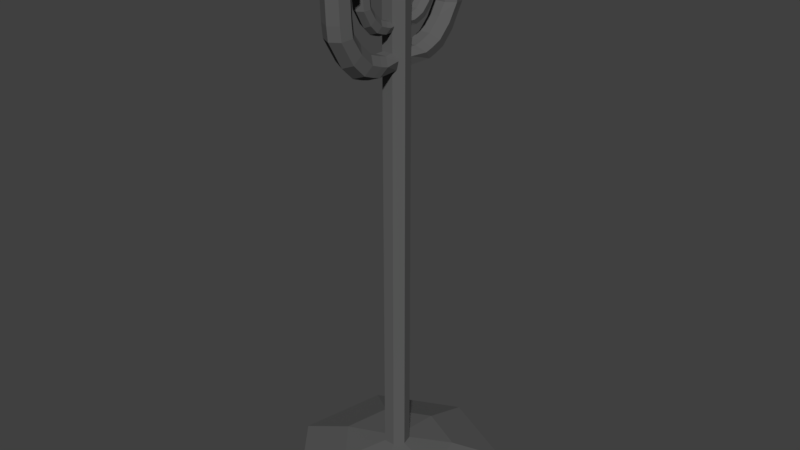 # Source: candleStand.blend  (saved by Blender 2.79.0; exported with 4.5.12 LTS)
import bpy
from mathutils import Matrix  # noqa: F401  (used for matrix-valued properties, if any)

bpy.ops.wm.read_factory_settings(use_empty=True)
scene = bpy.context.scene
scene.name = 'Scene'

# ---- collections
col_collection_1 = bpy.data.collections.new('Collection 1'); scene.collection.children.link(col_collection_1)

# ---- materials (node trees are filled in below, after node groups)
mat_material_003 = bpy.data.materials.new('Material.003')
mat_material_003.alpha_threshold = 0.0
mat_material_003.use_transparent_shadow = False
mat_material_003.diffuse_color = (0.42, 0.3868, 0.1575, 1.0)
mat_material_003.roughness = 0.5
mat_material_002 = bpy.data.materials.new('Material.002')
mat_material_002.alpha_threshold = 0.0
mat_material_002.use_transparent_shadow = False
mat_material_002.diffuse_color = (0.1107, 0.1107, 0.1107, 1.0)
mat_material_002.roughness = 0.5

# ---- material node trees

# ---- world
world_world = bpy.data.worlds.new('World'); scene.world = world_world
world_world.color = (0.05088, 0.05088, 0.05088)
world_world.use_sun_shadow = False
world_world.sun_shadow_jitter_overblur = 0.0
world_world.cycles.sampling_method = 'MANUAL'

# ---- meshes
me_cylinder_014 = bpy.data.meshes.new('Cylinder.014')
me_cylinder_014.from_pydata([(0.0, 1.0, -1.0), (0.0, 1.0, -0.1397), (0.7818, 0.6235, -1.0), (0.7818, 0.6235, -0.1397), (0.9749, -0.2225, -1.0), (0.9179, -0.2002, 0.04752), (0.4339, -0.901, -1.0), (0.3768, -0.8786, 0.2556), (-0.4339, -0.901, -1.0), (-0.4909, -0.8786, 0.2556), (-0.9749, -0.2225, -1.0), (-1.032, -0.2002, 0.04752), (-0.7818, 0.6235, -1.0), (-0.7818, 0.6235, -0.1397), (0.6409, 0.5178, -0.2194), (-0.005642, 0.8291, -0.2194), (0.7534, -0.1633, -0.06465), (0.306, -0.7243, 0.1074), (-0.4116, -0.7243, 0.1074), (-0.859, -0.1633, -0.06465), (-0.6522, 0.5178, -0.2194), (0.09329, 0.1072, -0.1075), (-0.02756, 0.1654, -0.1075), (0.1143, -0.02015, -0.07861), (0.03069, -0.125, -0.04644), (-0.1034, -0.125, -0.04644), (-0.1871, -0.02015, -0.07861), (-0.1484, 0.1072, -0.1075), (0.09329, 0.1104, 0.3702), (-0.02756, 0.1674, 0.3817), (0.1143, -0.02013, 0.3734), (0.03069, -0.1293, 0.3843), (-0.1034, -0.1293, 0.3843), (-0.1871, -0.02013, 0.3734), (-0.1484, 0.1104, 0.3702), (1.408e-08, 1.413, -1.063), (1.105, 0.8812, -1.063), (1.378, -0.3145, -1.063), (0.6132, -1.273, -1.063), (-0.6132, -1.273, -1.063), (-1.378, -0.3145, -1.063), (-1.105, 0.8812, -1.063), (1.408e-08, 1.413, -1.155), (1.105, 0.8812, -1.155), (1.378, -0.3145, -1.155), (0.6132, -1.273, -1.155), (-0.6132, -1.273, -1.155), (-1.378, -0.3145, -1.155), (-1.105, 0.8812, -1.155)], [], [(0, 1, 3, 2), (2, 3, 5, 4), (4, 5, 7, 6), (6, 7, 9, 8), (8, 9, 11, 10), (13, 11, 19, 20), (10, 11, 13, 12), (12, 13, 1, 0), (2, 4, 37, 36), (20, 19, 26, 27), (9, 7, 17, 18), (1, 13, 20, 15), (5, 3, 14, 16), (11, 9, 18, 19), (3, 1, 15, 14), (7, 5, 16, 17), (26, 25, 32, 33), (18, 17, 24, 25), (16, 14, 21, 23), (15, 20, 27, 22), (19, 18, 25, 26), (17, 16, 23, 24), (14, 15, 22, 21), (28, 29, 34, 33, 32, 31, 30), (24, 23, 30, 31), (21, 22, 29, 28), (27, 26, 33, 34), (25, 24, 31, 32), (23, 21, 28, 30), (22, 27, 34, 29), (40, 41, 48, 47), (8, 10, 40, 39), (0, 2, 36, 35), (4, 6, 38, 37), (10, 12, 41, 40), (6, 8, 39, 38), (12, 0, 35, 41), (42, 43, 44, 45, 46, 47, 48), (38, 39, 46, 45), (36, 37, 44, 43), (41, 35, 42, 48), (39, 40, 47, 46), (37, 38, 45, 44), (35, 36, 43, 42)])
me_cylinder_014.materials.append(mat_material_003)
me_cylinder_014.use_remesh_preserve_volume = False
me_cylinder_014.use_remesh_preserve_attributes = False
me_cylinder_014.use_mirror_vertex_groups = False
me_cylinder_014.update()
me_cylinder_013 = bpy.data.meshes.new('Cylinder.013')
me_cylinder_013.from_pydata([(0.0, 1.0, -1.0), (0.0, 1.0, 1.374), (0.7818, 0.6235, -1.0), (0.7818, 0.6235, 1.374), (0.9749, -0.2225, -1.0), (0.9179, -0.2002, 1.561), (0.4339, -0.901, -1.0), (0.3768, -0.8786, 1.77), (-0.4339, -0.901, -1.0), (-0.4909, -0.8786, 1.77), (-0.9749, -0.2225, -1.0), (-1.032, -0.2002, 1.561), (-0.7818, 0.6235, -1.0), (-0.7818, 0.6235, 1.374), (0.6409, 0.5178, 1.295), (-0.005642, 0.8291, 1.295), (0.7534, -0.1633, 1.449), (0.306, -0.7243, 1.621), (-0.4116, -0.7243, 1.621), (-0.859, -0.1633, 1.449), (-0.6522, 0.5178, 1.295), (0.09329, 0.1072, 1.406), (-0.02756, 0.1654, 1.406), (0.1143, -0.02015, 1.435), (0.03069, -0.125, 1.468), (-0.1034, -0.125, 1.468), (-0.1871, -0.02015, 1.435), (-0.1484, 0.1072, 1.406), (0.09329, 0.1104, 1.884), (-0.02756, 0.1674, 1.896), (0.1143, -0.02013, 1.887), (0.03069, -0.1293, 1.898), (-0.1034, -0.1293, 1.898), (-0.1871, -0.02013, 1.887), (-0.1484, 0.1104, 1.884), (1.408e-08, 1.413, -1.063), (1.105, 0.8812, -1.063), (1.378, -0.3145, -1.063), (0.6132, -1.273, -1.063), (-0.6132, -1.273, -1.063), (-1.378, -0.3145, -1.063), (-1.105, 0.8812, -1.063), (1.408e-08, 1.413, -1.155), (1.105, 0.8812, -1.155), (1.378, -0.3145, -1.155), (0.6132, -1.273, -1.155), (-0.6132, -1.273, -1.155), (-1.378, -0.3145, -1.155), (-1.105, 0.8812, -1.155)], [], [(0, 1, 3, 2), (2, 3, 5, 4), (4, 5, 7, 6), (6, 7, 9, 8), (8, 9, 11, 10), (13, 11, 19, 20), (10, 11, 13, 12), (12, 13, 1, 0), (2, 4, 37, 36), (20, 19, 26, 27), (9, 7, 17, 18), (1, 13, 20, 15), (5, 3, 14, 16), (11, 9, 18, 19), (3, 1, 15, 14), (7, 5, 16, 17), (26, 25, 32, 33), (18, 17, 24, 25), (16, 14, 21, 23), (15, 20, 27, 22), (19, 18, 25, 26), (17, 16, 23, 24), (14, 15, 22, 21), (28, 29, 34, 33, 32, 31, 30), (24, 23, 30, 31), (21, 22, 29, 28), (27, 26, 33, 34), (25, 24, 31, 32), (23, 21, 28, 30), (22, 27, 34, 29), (40, 41, 48, 47), (8, 10, 40, 39), (0, 2, 36, 35), (4, 6, 38, 37), (10, 12, 41, 40), (6, 8, 39, 38), (12, 0, 35, 41), (42, 43, 44, 45, 46, 47, 48), (38, 39, 46, 45), (36, 37, 44, 43), (41, 35, 42, 48), (39, 40, 47, 46), (37, 38, 45, 44), (35, 36, 43, 42)])
me_cylinder_013.materials.append(mat_material_003)
me_cylinder_013.use_remesh_preserve_volume = False
me_cylinder_013.use_remesh_preserve_attributes = False
me_cylinder_013.use_mirror_vertex_groups = False
me_cylinder_013.update()
me_cylinder_012 = bpy.data.meshes.new('Cylinder.012')
me_cylinder_012.from_pydata([(0.0, 1.0, -1.0), (0.0, 1.0, 2.368), (0.7818, 0.6235, -1.0), (0.7818, 0.6235, 2.368), (0.9749, -0.2225, -1.0), (0.9179, -0.2002, 2.555), (0.4339, -0.901, -1.0), (0.3768, -0.8786, 2.763), (-0.4339, -0.901, -1.0), (-0.4909, -0.8786, 2.763), (-0.9749, -0.2225, -1.0), (-1.032, -0.2002, 2.555), (-0.7818, 0.6235, -1.0), (-0.7818, 0.6235, 2.368), (0.6409, 0.5178, 2.288), (-0.005642, 0.8291, 2.288), (0.7534, -0.1633, 2.443), (0.306, -0.7243, 2.615), (-0.4116, -0.7243, 2.615), (-0.859, -0.1633, 2.443), (-0.6522, 0.5178, 2.288), (0.09329, 0.1072, 2.4), (-0.02756, 0.1654, 2.4), (0.1143, -0.02015, 2.429), (0.03069, -0.125, 2.461), (-0.1034, -0.125, 2.461), (-0.1871, -0.02015, 2.429), (-0.1484, 0.1072, 2.4), (0.09329, 0.1104, 2.878), (-0.02756, 0.1674, 2.889), (0.1143, -0.02013, 2.881), (0.03069, -0.1293, 2.892), (-0.1034, -0.1293, 2.892), (-0.1871, -0.02013, 2.881), (-0.1484, 0.1104, 2.878), (1.408e-08, 1.413, -1.063), (1.105, 0.8812, -1.063), (1.378, -0.3145, -1.063), (0.6132, -1.273, -1.063), (-0.6132, -1.273, -1.063), (-1.378, -0.3145, -1.063), (-1.105, 0.8812, -1.063), (1.408e-08, 1.413, -1.155), (1.105, 0.8812, -1.155), (1.378, -0.3145, -1.155), (0.6132, -1.273, -1.155), (-0.6132, -1.273, -1.155), (-1.378, -0.3145, -1.155), (-1.105, 0.8812, -1.155)], [], [(0, 1, 3, 2), (2, 3, 5, 4), (4, 5, 7, 6), (6, 7, 9, 8), (8, 9, 11, 10), (13, 11, 19, 20), (10, 11, 13, 12), (12, 13, 1, 0), (2, 4, 37, 36), (20, 19, 26, 27), (9, 7, 17, 18), (1, 13, 20, 15), (5, 3, 14, 16), (11, 9, 18, 19), (3, 1, 15, 14), (7, 5, 16, 17), (26, 25, 32, 33), (18, 17, 24, 25), (16, 14, 21, 23), (15, 20, 27, 22), (19, 18, 25, 26), (17, 16, 23, 24), (14, 15, 22, 21), (28, 29, 34, 33, 32, 31, 30), (24, 23, 30, 31), (21, 22, 29, 28), (27, 26, 33, 34), (25, 24, 31, 32), (23, 21, 28, 30), (22, 27, 34, 29), (40, 41, 48, 47), (8, 10, 40, 39), (0, 2, 36, 35), (4, 6, 38, 37), (10, 12, 41, 40), (6, 8, 39, 38), (12, 0, 35, 41), (42, 43, 44, 45, 46, 47, 48), (38, 39, 46, 45), (36, 37, 44, 43), (41, 35, 42, 48), (39, 40, 47, 46), (37, 38, 45, 44), (35, 36, 43, 42)])
me_cylinder_012.materials.append(mat_material_003)
me_cylinder_012.use_remesh_preserve_volume = False
me_cylinder_012.use_remesh_preserve_attributes = False
me_cylinder_012.use_mirror_vertex_groups = False
me_cylinder_012.update()
me_cylinder_011 = bpy.data.meshes.new('Cylinder.011')
me_cylinder_011.from_pydata([(0.0, 1.0, -1.0), (0.0, 1.0, 1.374), (0.7818, 0.6235, -1.0), (0.7818, 0.6235, 1.374), (0.9749, -0.2225, -1.0), (0.9179, -0.2002, 1.561), (0.4339, -0.901, -1.0), (0.3768, -0.8786, 1.77), (-0.4339, -0.901, -1.0), (-0.4909, -0.8786, 1.77), (-0.9749, -0.2225, -1.0), (-1.032, -0.2002, 1.561), (-0.7818, 0.6235, -1.0), (-0.7818, 0.6235, 1.374), (0.6409, 0.5178, 1.295), (-0.005642, 0.8291, 1.295), (0.7534, -0.1633, 1.449), (0.306, -0.7243, 1.621), (-0.4116, -0.7243, 1.621), (-0.859, -0.1633, 1.449), (-0.6522, 0.5178, 1.295), (0.09329, 0.1072, 1.406), (-0.02756, 0.1654, 1.406), (0.1143, -0.02015, 1.435), (0.03069, -0.125, 1.468), (-0.1034, -0.125, 1.468), (-0.1871, -0.02015, 1.435), (-0.1484, 0.1072, 1.406), (0.09329, 0.1104, 1.884), (-0.02756, 0.1674, 1.896), (0.1143, -0.02013, 1.887), (0.03069, -0.1293, 1.898), (-0.1034, -0.1293, 1.898), (-0.1871, -0.02013, 1.887), (-0.1484, 0.1104, 1.884), (1.408e-08, 1.413, -1.063), (1.105, 0.8812, -1.063), (1.378, -0.3145, -1.063), (0.6132, -1.273, -1.063), (-0.6132, -1.273, -1.063), (-1.378, -0.3145, -1.063), (-1.105, 0.8812, -1.063), (1.408e-08, 1.413, -1.155), (1.105, 0.8812, -1.155), (1.378, -0.3145, -1.155), (0.6132, -1.273, -1.155), (-0.6132, -1.273, -1.155), (-1.378, -0.3145, -1.155), (-1.105, 0.8812, -1.155)], [], [(0, 1, 3, 2), (2, 3, 5, 4), (4, 5, 7, 6), (6, 7, 9, 8), (8, 9, 11, 10), (13, 11, 19, 20), (10, 11, 13, 12), (12, 13, 1, 0), (2, 4, 37, 36), (20, 19, 26, 27), (9, 7, 17, 18), (1, 13, 20, 15), (5, 3, 14, 16), (11, 9, 18, 19), (3, 1, 15, 14), (7, 5, 16, 17), (26, 25, 32, 33), (18, 17, 24, 25), (16, 14, 21, 23), (15, 20, 27, 22), (19, 18, 25, 26), (17, 16, 23, 24), (14, 15, 22, 21), (28, 29, 34, 33, 32, 31, 30), (24, 23, 30, 31), (21, 22, 29, 28), (27, 26, 33, 34), (25, 24, 31, 32), (23, 21, 28, 30), (22, 27, 34, 29), (40, 41, 48, 47), (8, 10, 40, 39), (0, 2, 36, 35), (4, 6, 38, 37), (10, 12, 41, 40), (6, 8, 39, 38), (12, 0, 35, 41), (42, 43, 44, 45, 46, 47, 48), (38, 39, 46, 45), (36, 37, 44, 43), (41, 35, 42, 48), (39, 40, 47, 46), (37, 38, 45, 44), (35, 36, 43, 42)])
me_cylinder_011.materials.append(mat_material_003)
me_cylinder_011.use_remesh_preserve_volume = False
me_cylinder_011.use_remesh_preserve_attributes = False
me_cylinder_011.use_mirror_vertex_groups = False
me_cylinder_011.update()
me_cylinder_010 = bpy.data.meshes.new('Cylinder.010')
me_cylinder_010.from_pydata([(-0.7818, -0.6304, -0.1973), (2.332e-07, -1.007, -0.1851), (-0.9749, 0.2151, -0.2245), (-0.4339, 0.8932, -0.2464), (0.4339, 0.8932, -0.2464), (0.9749, 0.2151, -0.2245), (0.7818, -0.6304, -0.1973), (-1.048, -0.837, -0.02749), (3.224e-07, -1.341, -0.01123), (-1.306, 0.296, -0.06404), (-0.5814, 1.205, -0.09335), (0.5814, 1.205, -0.09335), (1.306, 0.296, -0.06404), (1.048, -0.837, -0.02749), (-1.415, -1.122, 0.2165), (4.423e-07, -1.803, 0.2385), (-1.764, 0.408, 0.1671), (-0.7851, 1.635, 0.1276), (0.7851, 1.635, 0.1276), (1.764, 0.408, 0.1671), (1.415, -1.122, 0.2165), (-0.9779, -0.7671, 0.04504), (2.993e-07, -1.238, 0.06022), (-1.219, 0.2905, 0.01092), (-0.5427, 1.139, -0.01643), (0.5427, 1.139, -0.01643), (1.219, 0.2905, 0.01092), (0.9779, -0.7671, 0.04504)], [], [(0, 2, 3, 4, 5, 6, 1), (11, 10, 17, 18), (1, 6, 13, 8), (5, 4, 11, 12), (3, 2, 9, 10), (0, 1, 8, 7), (6, 5, 12, 13), (4, 3, 10, 11), (2, 0, 7, 9), (14, 15, 22, 21), (9, 7, 14, 16), (8, 13, 20, 15), (12, 11, 18, 19), (10, 9, 16, 17), (7, 8, 15, 14), (13, 12, 19, 20), (21, 22, 27, 26, 25, 24, 23), (20, 19, 26, 27), (18, 17, 24, 25), (16, 14, 21, 23), (15, 20, 27, 22), (19, 18, 25, 26), (17, 16, 23, 24)])
me_cylinder_010.materials.append(mat_material_002)
me_cylinder_010.use_remesh_preserve_volume = False
me_cylinder_010.use_remesh_preserve_attributes = False
me_cylinder_010.use_mirror_vertex_groups = False
me_cylinder_010.update()
me_cylinder_009 = bpy.data.meshes.new('Cylinder.009')
me_cylinder_009.from_pydata([(-0.7818, -0.6304, -0.1973), (2.332e-07, -1.007, -0.1851), (-0.9749, 0.2151, -0.2245), (-0.4339, 0.8932, -0.2464), (0.4339, 0.8932, -0.2464), (0.9749, 0.2151, -0.2245), (0.7818, -0.6304, -0.1973), (-1.048, -0.837, -0.02749), (3.224e-07, -1.341, -0.01123), (-1.306, 0.296, -0.06404), (-0.5814, 1.205, -0.09335), (0.5814, 1.205, -0.09335), (1.306, 0.296, -0.06404), (1.048, -0.837, -0.02749), (-1.415, -1.122, 0.2165), (4.423e-07, -1.803, 0.2385), (-1.764, 0.408, 0.1671), (-0.7851, 1.635, 0.1276), (0.7851, 1.635, 0.1276), (1.764, 0.408, 0.1671), (1.415, -1.122, 0.2165), (-0.9779, -0.7671, 0.04504), (2.993e-07, -1.238, 0.06022), (-1.219, 0.2905, 0.01092), (-0.5427, 1.139, -0.01643), (0.5427, 1.139, -0.01643), (1.219, 0.2905, 0.01092), (0.9779, -0.7671, 0.04504)], [], [(0, 2, 3, 4, 5, 6, 1), (11, 10, 17, 18), (1, 6, 13, 8), (5, 4, 11, 12), (3, 2, 9, 10), (0, 1, 8, 7), (6, 5, 12, 13), (4, 3, 10, 11), (2, 0, 7, 9), (14, 15, 22, 21), (9, 7, 14, 16), (8, 13, 20, 15), (12, 11, 18, 19), (10, 9, 16, 17), (7, 8, 15, 14), (13, 12, 19, 20), (21, 22, 27, 26, 25, 24, 23), (20, 19, 26, 27), (18, 17, 24, 25), (16, 14, 21, 23), (15, 20, 27, 22), (19, 18, 25, 26), (17, 16, 23, 24)])
me_cylinder_009.materials.append(mat_material_002)
me_cylinder_009.use_remesh_preserve_volume = False
me_cylinder_009.use_remesh_preserve_attributes = False
me_cylinder_009.use_mirror_vertex_groups = False
me_cylinder_009.update()
me_cylinder_008 = bpy.data.meshes.new('Cylinder.008')
me_cylinder_008.from_pydata([(-0.7818, -0.6304, -0.1973), (2.332e-07, -1.007, -0.1851), (-0.9749, 0.2151, -0.2245), (-0.4339, 0.8932, -0.2464), (0.4339, 0.8932, -0.2464), (0.9749, 0.2151, -0.2245), (0.7818, -0.6304, -0.1973), (-1.048, -0.837, -0.02749), (3.224e-07, -1.341, -0.01123), (-1.306, 0.296, -0.06404), (-0.5814, 1.205, -0.09335), (0.5814, 1.205, -0.09335), (1.306, 0.296, -0.06404), (1.048, -0.837, -0.02749), (-1.415, -1.122, 0.2165), (4.423e-07, -1.803, 0.2385), (-1.764, 0.408, 0.1671), (-0.7851, 1.635, 0.1276), (0.7851, 1.635, 0.1276), (1.764, 0.408, 0.1671), (1.415, -1.122, 0.2165), (-0.9779, -0.7671, 0.04504), (2.993e-07, -1.238, 0.06022), (-1.219, 0.2905, 0.01092), (-0.5427, 1.139, -0.01643), (0.5427, 1.139, -0.01643), (1.219, 0.2905, 0.01092), (0.9779, -0.7671, 0.04504)], [], [(0, 2, 3, 4, 5, 6, 1), (11, 10, 17, 18), (1, 6, 13, 8), (5, 4, 11, 12), (3, 2, 9, 10), (0, 1, 8, 7), (6, 5, 12, 13), (4, 3, 10, 11), (2, 0, 7, 9), (14, 15, 22, 21), (9, 7, 14, 16), (8, 13, 20, 15), (12, 11, 18, 19), (10, 9, 16, 17), (7, 8, 15, 14), (13, 12, 19, 20), (21, 22, 27, 26, 25, 24, 23), (20, 19, 26, 27), (18, 17, 24, 25), (16, 14, 21, 23), (15, 20, 27, 22), (19, 18, 25, 26), (17, 16, 23, 24)])
me_cylinder_008.materials.append(mat_material_002)
me_cylinder_008.use_remesh_preserve_volume = False
me_cylinder_008.use_remesh_preserve_attributes = False
me_cylinder_008.use_mirror_vertex_groups = False
me_cylinder_008.update()
me_cylinder_007 = bpy.data.meshes.new('Cylinder.007')
me_cylinder_007.from_pydata([(-0.7818, -0.6304, -0.1973), (2.332e-07, -1.007, -0.1851), (-0.9749, 0.2151, -0.2245), (-0.4339, 0.8932, -0.2464), (0.4339, 0.8932, -0.2464), (0.9749, 0.2151, -0.2245), (0.7818, -0.6304, -0.1973), (-1.048, -0.837, -0.02749), (3.224e-07, -1.341, -0.01123), (-1.306, 0.296, -0.06404), (-0.5814, 1.205, -0.09335), (0.5814, 1.205, -0.09335), (1.306, 0.296, -0.06404), (1.048, -0.837, -0.02749), (-1.415, -1.122, 0.2165), (4.423e-07, -1.803, 0.2385), (-1.764, 0.408, 0.1671), (-0.7851, 1.635, 0.1276), (0.7851, 1.635, 0.1276), (1.764, 0.408, 0.1671), (1.415, -1.122, 0.2165), (-0.9779, -0.7671, 0.04504), (2.993e-07, -1.238, 0.06022), (-1.219, 0.2905, 0.01092), (-0.5427, 1.139, -0.01643), (0.5427, 1.139, -0.01643), (1.219, 0.2905, 0.01092), (0.9779, -0.7671, 0.04504)], [], [(0, 2, 3, 4, 5, 6, 1), (11, 10, 17, 18), (1, 6, 13, 8), (5, 4, 11, 12), (3, 2, 9, 10), (0, 1, 8, 7), (6, 5, 12, 13), (4, 3, 10, 11), (2, 0, 7, 9), (14, 15, 22, 21), (9, 7, 14, 16), (8, 13, 20, 15), (12, 11, 18, 19), (10, 9, 16, 17), (7, 8, 15, 14), (13, 12, 19, 20), (21, 22, 27, 26, 25, 24, 23), (20, 19, 26, 27), (18, 17, 24, 25), (16, 14, 21, 23), (15, 20, 27, 22), (19, 18, 25, 26), (17, 16, 23, 24)])
me_cylinder_007.materials.append(mat_material_002)
me_cylinder_007.use_remesh_preserve_volume = False
me_cylinder_007.use_remesh_preserve_attributes = False
me_cylinder_007.use_mirror_vertex_groups = False
me_cylinder_007.update()
me_cylinder_006 = bpy.data.meshes.new('Cylinder.006')
me_cylinder_006.from_pydata([(-0.7818, -0.6304, -0.1973), (2.332e-07, -1.007, -0.1851), (-0.9749, 0.2151, -0.2245), (-0.4339, 0.8932, -0.2464), (0.4339, 0.8932, -0.2464), (0.9749, 0.2151, -0.2245), (0.7818, -0.6304, -0.1973), (-1.048, -0.837, -0.02749), (3.224e-07, -1.341, -0.01123), (-1.306, 0.296, -0.06404), (-0.5814, 1.205, -0.09335), (0.5814, 1.205, -0.09335), (1.306, 0.296, -0.06404), (1.048, -0.837, -0.02749), (-1.415, -1.122, 0.2165), (4.423e-07, -1.803, 0.2385), (-1.764, 0.408, 0.1671), (-0.7851, 1.635, 0.1276), (0.7851, 1.635, 0.1276), (1.764, 0.408, 0.1671), (1.415, -1.122, 0.2165), (-0.9779, -0.7671, 0.04504), (2.993e-07, -1.238, 0.06022), (-1.219, 0.2905, 0.01092), (-0.5427, 1.139, -0.01643), (0.5427, 1.139, -0.01643), (1.219, 0.2905, 0.01092), (0.9779, -0.7671, 0.04504)], [], [(0, 2, 3, 4, 5, 6, 1), (11, 10, 17, 18), (1, 6, 13, 8), (5, 4, 11, 12), (3, 2, 9, 10), (0, 1, 8, 7), (6, 5, 12, 13), (4, 3, 10, 11), (2, 0, 7, 9), (14, 15, 22, 21), (9, 7, 14, 16), (8, 13, 20, 15), (12, 11, 18, 19), (10, 9, 16, 17), (7, 8, 15, 14), (13, 12, 19, 20), (21, 22, 27, 26, 25, 24, 23), (20, 19, 26, 27), (18, 17, 24, 25), (16, 14, 21, 23), (15, 20, 27, 22), (19, 18, 25, 26), (17, 16, 23, 24)])
me_cylinder_006.materials.append(mat_material_002)
me_cylinder_006.use_remesh_preserve_volume = False
me_cylinder_006.use_remesh_preserve_attributes = False
me_cylinder_006.use_mirror_vertex_groups = False
me_cylinder_006.update()
me_cylinder_005 = bpy.data.meshes.new('Cylinder.005')
me_cylinder_005.from_pydata([(0.0, 1.0, -1.0), (0.0, 1.0, 1.374), (0.7818, 0.6235, -1.0), (0.7818, 0.6235, 1.374), (0.9749, -0.2225, -1.0), (0.9179, -0.2002, 1.561), (0.4339, -0.901, -1.0), (0.3768, -0.8786, 1.77), (-0.4339, -0.901, -1.0), (-0.4909, -0.8786, 1.77), (-0.9749, -0.2225, -1.0), (-1.032, -0.2002, 1.561), (-0.7818, 0.6235, -1.0), (-0.7818, 0.6235, 1.374), (0.6409, 0.5178, 1.295), (-0.005642, 0.8291, 1.295), (0.7534, -0.1633, 1.449), (0.306, -0.7243, 1.621), (-0.4116, -0.7243, 1.621), (-0.859, -0.1633, 1.449), (-0.6522, 0.5178, 1.295), (0.09329, 0.1072, 1.406), (-0.02756, 0.1654, 1.406), (0.1143, -0.02015, 1.435), (0.03069, -0.125, 1.468), (-0.1034, -0.125, 1.468), (-0.1871, -0.02015, 1.435), (-0.1484, 0.1072, 1.406), (0.09329, 0.1104, 1.884), (-0.02756, 0.1674, 1.896), (0.1143, -0.02013, 1.887), (0.03069, -0.1293, 1.898), (-0.1034, -0.1293, 1.898), (-0.1871, -0.02013, 1.887), (-0.1484, 0.1104, 1.884), (1.408e-08, 1.413, -1.063), (1.105, 0.8812, -1.063), (1.378, -0.3145, -1.063), (0.6132, -1.273, -1.063), (-0.6132, -1.273, -1.063), (-1.378, -0.3145, -1.063), (-1.105, 0.8812, -1.063), (1.408e-08, 1.413, -1.155), (1.105, 0.8812, -1.155), (1.378, -0.3145, -1.155), (0.6132, -1.273, -1.155), (-0.6132, -1.273, -1.155), (-1.378, -0.3145, -1.155), (-1.105, 0.8812, -1.155)], [], [(0, 1, 3, 2), (2, 3, 5, 4), (4, 5, 7, 6), (6, 7, 9, 8), (8, 9, 11, 10), (13, 11, 19, 20), (10, 11, 13, 12), (12, 13, 1, 0), (2, 4, 37, 36), (20, 19, 26, 27), (9, 7, 17, 18), (1, 13, 20, 15), (5, 3, 14, 16), (11, 9, 18, 19), (3, 1, 15, 14), (7, 5, 16, 17), (26, 25, 32, 33), (18, 17, 24, 25), (16, 14, 21, 23), (15, 20, 27, 22), (19, 18, 25, 26), (17, 16, 23, 24), (14, 15, 22, 21), (28, 29, 34, 33, 32, 31, 30), (24, 23, 30, 31), (21, 22, 29, 28), (27, 26, 33, 34), (25, 24, 31, 32), (23, 21, 28, 30), (22, 27, 34, 29), (40, 41, 48, 47), (8, 10, 40, 39), (0, 2, 36, 35), (4, 6, 38, 37), (10, 12, 41, 40), (6, 8, 39, 38), (12, 0, 35, 41), (42, 43, 44, 45, 46, 47, 48), (38, 39, 46, 45), (36, 37, 44, 43), (41, 35, 42, 48), (39, 40, 47, 46), (37, 38, 45, 44), (35, 36, 43, 42)])
me_cylinder_005.materials.append(mat_material_003)
me_cylinder_005.use_remesh_preserve_volume = False
me_cylinder_005.use_remesh_preserve_attributes = False
me_cylinder_005.use_mirror_vertex_groups = False
me_cylinder_005.update()
me_cylinder = bpy.data.meshes.new('Cylinder')
me_cylinder.from_pydata([(0.0, 1.0, -19.58), (0.0, 1.0, 13.79), (0.7818, 0.6235, -19.58), (0.7818, 0.6235, 13.79), (0.9749, -0.2225, -19.58), (0.9749, -0.2225, 13.79), (0.4339, -0.901, -19.58), (0.4339, -0.901, 13.79), (-0.4339, -0.901, -19.58), (-0.4339, -0.901, 13.79), (-0.9749, -0.2225, -19.58), (-0.9749, -0.2225, 13.79), (-0.7818, 0.6235, -19.58), (-0.7818, 0.6235, 13.79), (0.7818, 0.6235, 15.39), (0.0, 1.0, 15.39), (0.9749, -0.2225, 15.39), (0.4339, -0.901, 15.39), (-0.4339, -0.901, 15.39), (-0.9749, -0.2225, 15.39), (-0.7818, 0.6235, 15.39), (0.7818, 0.6235, 18.28), (0.0, 1.0, 18.28), (0.9749, -0.2225, 18.28), (0.4339, -0.901, 18.28), (-0.4339, -0.901, 18.28), (-0.9749, -0.2225, 18.28), (-0.7818, 0.6235, 18.28), (5.142e-07, -2.815, 10.84), (-0.7818, -2.556, 11.11), (-0.9749, -1.974, 11.72), (-0.4339, -1.507, 12.22), (0.4339, -1.507, 12.22), (0.9749, -1.974, 11.72), (0.7818, -2.556, 11.11), (-0.7818, -3.164, 11.28), (7.3e-07, -3.423, 11.01), (-0.9749, -2.582, 11.89), (-0.4339, -2.115, 12.39), (0.4339, -2.115, 12.39), (0.9749, -2.582, 11.89), (0.7818, -3.164, 11.28), (-0.7818, -4.022, 11.6), (1.047e-06, -4.281, 11.33), (-0.9749, -3.44, 12.22), (-0.4339, -2.973, 12.71), (0.4339, -2.973, 12.71), (0.9749, -3.44, 12.22), (0.7818, -4.022, 11.6), (-0.7818, -5.028, 12.56), (1.368e-06, -5.288, 12.28), (-0.9749, -4.446, 13.17), (-0.4339, -3.98, 13.66), (0.4339, -3.98, 13.66), (0.9749, -4.446, 13.17), (0.7818, -5.028, 12.56), (-0.7818, -6.097, 14.32), (1.737e-06, -6.471, 14.28), (-0.9749, -5.256, 14.42), (-0.4339, -4.581, 14.49), (0.4339, -4.581, 14.49), (0.9749, -5.256, 14.42), (0.7818, -6.097, 14.32), (-0.7818, -6.214, 15.39), (1.776e-06, -6.589, 15.35), (-0.9749, -5.373, 15.48), (-0.4339, -4.699, 15.56), (0.4339, -4.699, 15.56), (0.9749, -5.373, 15.48), (0.7818, -6.214, 15.39), (-0.7818, -6.298, 17.53), (1.803e-06, -6.674, 17.54), (-0.9749, -5.453, 17.51), (-0.4339, -4.774, 17.48), (0.4339, -4.774, 17.48), (0.9749, -5.453, 17.51), (0.7818, -6.298, 17.53), (-0.6052, -0.6419, 11.08), (-1.888e-07, -0.6338, 10.79), (-0.7547, -0.6601, 11.74), (-0.3359, -0.6747, 12.26), (0.3359, -0.6747, 12.26), (0.7547, -0.6601, 11.74), (0.6052, -0.6419, 11.08), (-4.627e-06, 2.835, 10.84), (0.7818, 2.576, 11.11), (0.9749, 1.994, 11.72), (0.4339, 1.527, 12.22), (-0.4339, 1.527, 12.22), (-0.9749, 1.994, 11.72), (-0.7818, 2.576, 11.11), (0.7818, 3.184, 11.28), (-4.645e-06, 3.443, 11.01), (0.9749, 2.602, 11.89), (0.4339, 2.135, 12.39), (-0.4339, 2.135, 12.39), (-0.9749, 2.602, 11.89), (-0.7818, 3.184, 11.28), (0.7818, 4.042, 11.6), (-4.682e-06, 4.301, 11.33), (0.9749, 3.459, 12.22), (0.4339, 2.993, 12.71), (-0.4339, 2.993, 12.71), (-0.9749, 3.459, 12.22), (-0.7818, 4.042, 11.6), (0.7818, 5.048, 12.56), (-4.676e-06, 5.307, 12.28), (0.9749, 4.466, 13.17), (0.4339, 3.999, 13.66), (-0.4339, 3.999, 13.66), (-0.9749, 4.466, 13.17), (-0.7818, 5.048, 12.56), (0.7818, 6.117, 14.32), (-4.659e-06, 6.491, 14.28), (0.9749, 5.276, 14.42), (0.4339, 4.601, 14.49), (-0.4339, 4.601, 14.49), (-0.9749, 5.276, 14.42), (-0.7818, 6.117, 14.32), (0.7818, 6.234, 15.39), (-4.659e-06, 6.608, 15.35), (0.9749, 5.393, 15.48), (0.4339, 4.719, 15.56), (-0.4339, 4.719, 15.56), (-0.9749, 5.393, 15.48), (-0.7818, 6.234, 15.39), (0.7818, 6.318, 17.53), (-4.659e-06, 6.694, 17.54), (0.9749, 5.472, 17.51), (0.4339, 4.794, 17.48), (-0.4339, 4.794, 17.48), (-0.9749, 5.472, 17.51), (-0.7818, 6.318, 17.53), (0.6052, 0.6618, 11.08), (-4.635e-06, 0.6537, 10.79), (0.7547, 0.6799, 11.74), (0.3359, 0.6945, 12.26), (-0.3359, 0.6945, 12.26), (-0.7547, 0.6799, 11.74), (-0.6052, 0.6618, 11.08), (-4.465e-06, 1.706, 13.52), (0.4695, 1.551, 13.69), (0.5854, 1.201, 14.07), (0.2605, 0.9208, 14.37), (-0.2605, 0.9208, 14.37), (-0.5854, 1.201, 14.07), (-0.4695, 1.551, 13.69), (0.4695, 1.916, 13.79), (-4.476e-06, 2.071, 13.63), (0.5854, 1.566, 14.17), (0.2605, 1.286, 14.47), (-0.2605, 1.286, 14.47), (-0.5854, 1.566, 14.17), (-0.4695, 1.916, 13.79), (0.4695, 2.431, 13.99), (-4.498e-06, 2.586, 13.82), (0.5854, 2.081, 14.37), (0.2605, 1.801, 14.67), (-0.2605, 1.801, 14.67), (-0.5854, 2.081, 14.37), (-0.4695, 2.431, 13.99), (0.4695, 3.035, 14.58), (-4.494e-06, 3.191, 14.41), (0.5854, 2.686, 14.96), (0.2605, 2.406, 15.26), (-0.2605, 2.406, 15.26), (-0.5854, 2.686, 14.96), (-0.4695, 3.035, 14.58), (0.4695, 3.677, 15.66), (-4.484e-06, 3.902, 15.64), (0.5854, 3.172, 15.72), (0.2605, 2.767, 15.77), (-0.2605, 2.767, 15.77), (-0.5854, 3.172, 15.72), (-0.4695, 3.677, 15.66), (0.4695, 3.748, 16.32), (-4.484e-06, 3.972, 16.29), (0.5854, 3.243, 16.37), (0.2605, 2.838, 16.42), (-0.2605, 2.838, 16.42), (-0.5854, 3.243, 16.37), (-0.4695, 3.748, 16.32), (0.4695, 3.798, 16.82), (-4.484e-06, 4.024, 16.83), (0.5854, 3.29, 16.8), (0.2605, 2.883, 16.79), (-0.2605, 2.883, 16.79), (-0.5854, 3.29, 16.8), (-0.4695, 3.798, 16.82), (0.3634, 0.4013, 13.67), (-4.47e-06, 0.3965, 13.49), (0.4532, 0.4123, 14.07), (0.2017, 0.421, 14.4), (-0.2017, 0.421, 14.4), (-0.4532, 0.4123, 14.07), (-0.3634, 0.4013, 13.67), (-6.447e-06, -1.686, 13.52), (-0.4695, -1.531, 13.69), (-0.5854, -1.181, 14.07), (-0.2605, -0.901, 14.37), (0.2605, -0.901, 14.37), (0.5854, -1.181, 14.07), (0.4695, -1.531, 13.69), (-0.4695, -1.896, 13.79), (-6.317e-06, -2.051, 13.63), (-0.5854, -1.546, 14.17), (-0.2605, -1.266, 14.47), (0.2605, -1.266, 14.47), (0.5854, -1.546, 14.17), (0.4695, -1.896, 13.79), (-0.4695, -2.411, 13.99), (-6.127e-06, -2.567, 13.82), (-0.5854, -2.061, 14.37), (-0.2605, -1.781, 14.67), (0.2605, -1.781, 14.67), (0.5854, -2.061, 14.37), (0.4695, -2.411, 13.99), (-0.4695, -3.016, 14.58), (-5.934e-06, -3.171, 14.41), (-0.5854, -2.666, 14.96), (-0.2605, -2.386, 15.26), (0.2605, -2.386, 15.26), (0.5854, -2.666, 14.96), (0.4695, -3.016, 14.58), (-0.4695, -3.657, 15.66), (-5.712e-06, -3.882, 15.64), (-0.5854, -3.152, 15.72), (-0.2605, -2.747, 15.77), (0.2605, -2.747, 15.77), (0.5854, -3.152, 15.72), (0.4695, -3.657, 15.66), (-0.4695, -3.728, 16.32), (-5.689e-06, -3.952, 16.29), (-0.5854, -3.223, 16.37), (-0.2605, -2.818, 16.42), (0.2605, -2.818, 16.42), (0.5854, -3.223, 16.37), (0.4695, -3.728, 16.32), (-0.4695, -3.778, 16.82), (-5.673e-06, -4.004, 16.83), (-0.5854, -3.27, 16.8), (-0.2605, -2.863, 16.79), (0.2605, -2.863, 16.79), (0.5854, -3.27, 16.8), (0.4695, -3.778, 16.82), (-0.3634, -0.3815, 13.67), (-6.869e-06, -0.3766, 13.49), (-0.4532, -0.3924, 14.07), (-0.2017, -0.4012, 14.4), (0.2017, -0.4012, 14.4), (0.4532, -0.3924, 14.07), (0.3634, -0.3815, 13.67), (1.161e-07, 4.409, -20.09), (3.447, 2.749, -20.09), (4.299, -0.9811, -20.09), (1.913, -3.972, -20.09), (-1.913, -3.972, -20.09), (-4.299, -0.9811, -20.09), (-3.447, 2.749, -20.09), (2.164e-07, 8.216, -21.37), (6.424, 5.123, -21.37), (8.01, -1.828, -21.37), (3.565, -7.402, -21.37), (-3.565, -7.402, -21.37), (-8.01, -1.828, -21.37), (-6.424, 5.123, -21.37), (2.164e-07, 8.216, -22.74), (6.424, 5.123, -22.74), (8.01, -1.828, -22.74), (3.565, -7.402, -22.74), (-3.565, -7.402, -22.74), (-8.01, -1.828, -22.74), (-6.424, 5.123, -22.74)], [], [(0, 1, 3, 2), (2, 3, 5, 4), (4, 5, 7, 6), (6, 7, 9, 8), (8, 9, 11, 10), (5, 3, 14, 16), (10, 11, 13, 12), (12, 13, 1, 0), (4, 6, 255, 254), (15, 20, 27, 22), (11, 9, 18, 19), (3, 1, 15, 14), (7, 5, 16, 17), (13, 11, 19, 20), (9, 7, 17, 18), (1, 13, 20, 15), (21, 22, 27, 26, 25, 24, 23), (19, 18, 25, 26), (17, 16, 23, 24), (14, 15, 22, 21), (20, 19, 26, 27), (18, 17, 24, 25), (16, 14, 21, 23), (33, 34, 83, 82), (35, 36, 43, 42), (34, 33, 40, 41), (32, 31, 38, 39), (30, 29, 35, 37), (28, 34, 41, 36), (33, 32, 39, 40), (31, 30, 37, 38), (29, 28, 36, 35), (43, 48, 55, 50), (41, 40, 47, 48), (39, 38, 45, 46), (37, 35, 42, 44), (36, 41, 48, 43), (40, 39, 46, 47), (38, 37, 44, 45), (55, 54, 61, 62), (47, 46, 53, 54), (45, 44, 51, 52), (42, 43, 50, 49), (48, 47, 54, 55), (46, 45, 52, 53), (44, 42, 49, 51), (59, 58, 65, 66), (53, 52, 59, 60), (51, 49, 56, 58), (50, 55, 62, 57), (54, 53, 60, 61), (52, 51, 58, 59), (49, 50, 57, 56), (64, 69, 76, 71), (56, 57, 64, 63), (62, 61, 68, 69), (60, 59, 66, 67), (58, 56, 63, 65), (57, 62, 69, 64), (61, 60, 67, 68), (70, 71, 76, 75, 74, 73, 72), (68, 67, 74, 75), (66, 65, 72, 73), (63, 64, 71, 70), (69, 68, 75, 76), (67, 66, 73, 74), (65, 63, 70, 72), (77, 79, 80, 81, 82, 83, 78), (31, 32, 81, 80), (29, 30, 79, 77), (34, 28, 78, 83), (32, 33, 82, 81), (30, 31, 80, 79), (28, 29, 77, 78), (89, 90, 139, 138), (91, 92, 99, 98), (90, 89, 96, 97), (88, 87, 94, 95), (86, 85, 91, 93), (84, 90, 97, 92), (89, 88, 95, 96), (87, 86, 93, 94), (85, 84, 92, 91), (99, 104, 111, 106), (97, 96, 103, 104), (95, 94, 101, 102), (93, 91, 98, 100), (92, 97, 104, 99), (96, 95, 102, 103), (94, 93, 100, 101), (111, 110, 117, 118), (103, 102, 109, 110), (101, 100, 107, 108), (98, 99, 106, 105), (104, 103, 110, 111), (102, 101, 108, 109), (100, 98, 105, 107), (115, 114, 121, 122), (109, 108, 115, 116), (107, 105, 112, 114), (106, 111, 118, 113), (110, 109, 116, 117), (108, 107, 114, 115), (105, 106, 113, 112), (120, 125, 132, 127), (112, 113, 120, 119), (118, 117, 124, 125), (116, 115, 122, 123), (114, 112, 119, 121), (113, 118, 125, 120), (117, 116, 123, 124), (126, 127, 132, 131, 130, 129, 128), (124, 123, 130, 131), (122, 121, 128, 129), (119, 120, 127, 126), (125, 124, 131, 132), (123, 122, 129, 130), (121, 119, 126, 128), (133, 135, 136, 137, 138, 139, 134), (87, 88, 137, 136), (85, 86, 135, 133), (90, 84, 134, 139), (88, 89, 138, 137), (86, 87, 136, 135), (84, 85, 133, 134), (145, 146, 195, 194), (147, 148, 155, 154), (146, 145, 152, 153), (144, 143, 150, 151), (142, 141, 147, 149), (140, 146, 153, 148), (145, 144, 151, 152), (143, 142, 149, 150), (141, 140, 148, 147), (155, 160, 167, 162), (153, 152, 159, 160), (151, 150, 157, 158), (149, 147, 154, 156), (148, 153, 160, 155), (152, 151, 158, 159), (150, 149, 156, 157), (167, 166, 173, 174), (159, 158, 165, 166), (157, 156, 163, 164), (154, 155, 162, 161), (160, 159, 166, 167), (158, 157, 164, 165), (156, 154, 161, 163), (171, 170, 177, 178), (165, 164, 171, 172), (163, 161, 168, 170), (162, 167, 174, 169), (166, 165, 172, 173), (164, 163, 170, 171), (161, 162, 169, 168), (176, 181, 188, 183), (168, 169, 176, 175), (174, 173, 180, 181), (172, 171, 178, 179), (170, 168, 175, 177), (169, 174, 181, 176), (173, 172, 179, 180), (182, 183, 188, 187, 186, 185, 184), (180, 179, 186, 187), (178, 177, 184, 185), (175, 176, 183, 182), (181, 180, 187, 188), (179, 178, 185, 186), (177, 175, 182, 184), (189, 191, 192, 193, 194, 195, 190), (143, 144, 193, 192), (141, 142, 191, 189), (146, 140, 190, 195), (144, 145, 194, 193), (142, 143, 192, 191), (140, 141, 189, 190), (201, 202, 251, 250), (203, 204, 211, 210), (202, 201, 208, 209), (200, 199, 206, 207), (198, 197, 203, 205), (196, 202, 209, 204), (201, 200, 207, 208), (199, 198, 205, 206), (197, 196, 204, 203), (211, 216, 223, 218), (209, 208, 215, 216), (207, 206, 213, 214), (205, 203, 210, 212), (204, 209, 216, 211), (208, 207, 214, 215), (206, 205, 212, 213), (223, 222, 229, 230), (215, 214, 221, 222), (213, 212, 219, 220), (210, 211, 218, 217), (216, 215, 222, 223), (214, 213, 220, 221), (212, 210, 217, 219), (227, 226, 233, 234), (221, 220, 227, 228), (219, 217, 224, 226), (218, 223, 230, 225), (222, 221, 228, 229), (220, 219, 226, 227), (217, 218, 225, 224), (232, 237, 244, 239), (224, 225, 232, 231), (230, 229, 236, 237), (228, 227, 234, 235), (226, 224, 231, 233), (225, 230, 237, 232), (229, 228, 235, 236), (238, 239, 244, 243, 242, 241, 240), (236, 235, 242, 243), (234, 233, 240, 241), (231, 232, 239, 238), (237, 236, 243, 244), (235, 234, 241, 242), (233, 231, 238, 240), (245, 247, 248, 249, 250, 251, 246), (199, 200, 249, 248), (197, 198, 247, 245), (202, 196, 246, 251), (200, 201, 250, 249), (198, 199, 248, 247), (196, 197, 245, 246), (252, 253, 260, 259), (10, 12, 258, 257), (6, 8, 256, 255), (12, 0, 252, 258), (2, 4, 254, 253), (8, 10, 257, 256), (0, 2, 253, 252), (265, 259, 266, 272), (257, 258, 265, 264), (255, 256, 263, 262), (253, 254, 261, 260), (258, 252, 259, 265), (256, 257, 264, 263), (254, 255, 262, 261), (266, 267, 268, 269, 270, 271, 272), (263, 264, 271, 270), (261, 262, 269, 268), (259, 260, 267, 266), (264, 265, 272, 271), (262, 263, 270, 269), (260, 261, 268, 267)])
me_cylinder.materials.append(mat_material_002)
me_cylinder.use_remesh_preserve_volume = False
me_cylinder.use_remesh_preserve_attributes = False
me_cylinder.use_mirror_vertex_groups = False
me_cylinder.update()

# ---- objects
ob_cylinder_010 = bpy.data.objects.new('Cylinder.010', me_cylinder_014)
ob_cylinder_009 = bpy.data.objects.new('Cylinder.009', me_cylinder_013)
ob_cylinder_008 = bpy.data.objects.new('Cylinder.008', me_cylinder_012)
ob_cylinder_007 = bpy.data.objects.new('Cylinder.007', me_cylinder_011)
ob_cylinder_006 = bpy.data.objects.new('Cylinder.006', me_cylinder_010)
ob_cylinder_005 = bpy.data.objects.new('Cylinder.005', me_cylinder_009)
ob_cylinder_004 = bpy.data.objects.new('Cylinder.004', me_cylinder_008)
ob_cylinder_003 = bpy.data.objects.new('Cylinder.003', me_cylinder_007)
ob_cylinder_002 = bpy.data.objects.new('Cylinder.002', me_cylinder_006)
ob_cylinder_001 = bpy.data.objects.new('Cylinder.001', me_cylinder_005)
ob_cylinder = bpy.data.objects.new('Cylinder', me_cylinder)

# ---- transforms, parenting, visibility, modifiers, constraints
ob_cylinder_010.location = (-2.986, -0.4805, 3.904)
ob_cylinder_010.rotation_euler = (0.0, 0.0, 4.203)
ob_cylinder_010.scale = (0.06204, 0.06204, 0.06204)
ob_cylinder_010.lineart.crease_threshold = 0.0
ob_cylinder_009.location = (-2.986, 0.181, 3.904)
ob_cylinder_009.rotation_euler = (0.0, -0.0, 1.318)
ob_cylinder_009.scale = (0.06204, 0.06204, 0.06204)
ob_cylinder_009.lineart.crease_threshold = 0.0
ob_cylinder_008.location = (-2.986, 0.4168, 3.987)
ob_cylinder_008.rotation_euler = (0.0, -0.0, 1.318)
ob_cylinder_008.scale = (0.07359, 0.07359, 0.07359)
ob_cylinder_008.lineart.crease_threshold = 0.0
ob_cylinder_007.location = (-2.986, -0.1497, 4.072)
ob_cylinder_007.rotation_euler = (0.0, -0.0, 2.685)
ob_cylinder_007.scale = (0.07359, 0.07359, 0.07359)
ob_cylinder_007.lineart.crease_threshold = 0.0
ob_cylinder_006.location = (-2.989, 0.1837, 3.82)
ob_cylinder_006.scale = (0.05582, 0.05582, 0.05582)
ob_cylinder_006.lineart.crease_threshold = 0.0
ob_cylinder_005.location = (-2.989, -0.4789, 3.82)
ob_cylinder_005.scale = (0.05582, 0.05582, 0.05582)
ob_cylinder_005.lineart.crease_threshold = 0.0
ob_cylinder_004.location = (-2.989, -0.1453, 3.967)
ob_cylinder_004.scale = (0.08444, 0.08444, 0.08444)
ob_cylinder_004.lineart.crease_threshold = 0.0
ob_cylinder_003.location = (-2.989, 0.4141, 3.886)
ob_cylinder_003.scale = (0.08444, 0.08444, 0.08444)
ob_cylinder_003.lineart.crease_threshold = 0.0
ob_cylinder_002.location = (-2.989, -0.7022, 3.886)
ob_cylinder_002.scale = (0.08444, 0.08444, 0.08444)
ob_cylinder_002.lineart.crease_threshold = 0.0
ob_cylinder_001.location = (-2.986, -0.7071, 3.982)
ob_cylinder_001.rotation_euler = (0.0, -0.0, -0.4567)
ob_cylinder_001.scale = (0.07359, 0.07359, 0.07359)
ob_cylinder_001.lineart.crease_threshold = 0.0
ob_cylinder.location = (-2.989, -0.142, 2.151)
ob_cylinder.scale = (0.09884, 0.09884, 0.09884)
ob_cylinder.lineart.crease_threshold = 0.0

# ---- collection membership
col_collection_1.objects.link(ob_cylinder_010)
col_collection_1.objects.link(ob_cylinder_009)
col_collection_1.objects.link(ob_cylinder_008)
col_collection_1.objects.link(ob_cylinder_007)
col_collection_1.objects.link(ob_cylinder_006)
col_collection_1.objects.link(ob_cylinder_005)
col_collection_1.objects.link(ob_cylinder_004)
col_collection_1.objects.link(ob_cylinder_003)
col_collection_1.objects.link(ob_cylinder_002)
col_collection_1.objects.link(ob_cylinder_001)
col_collection_1.objects.link(ob_cylinder)

# ---- scene / render settings (as saved in the file)
scene.frame_start = 1; scene.frame_end = 250; scene.frame_set(141)
scene.render.engine = 'BLENDER_EEVEE_NEXT'
scene.render.resolution_percentage = 50
scene.render.dither_intensity = 0.0
scene.cycles.use_denoising = False
scene.cycles.samples = 128
scene.cycles.sampling_pattern = 'TABULATED_SOBOL'
scene.cycles.use_adaptive_sampling = False
scene.cycles.use_light_tree = False
scene.cycles.blur_glossy = 0.0
scene.cycles.sample_clamp_indirect = 0.0
scene.view_settings.view_transform = 'Standard'
bpy.context.view_layer.update()

# ---- added for rendering (the .blend has no active camera and no usable light): camera, sun
cam_auto = bpy.data.cameras.new('AutoCamera')
cam_auto.lens = 50.0
cam_auto.sensor_width = 36.0
cam_auto.clip_end = 1000.0
ob_auto_camera = bpy.data.objects.new('AutoCamera', cam_auto)
scene.collection.objects.link(ob_auto_camera)
ob_auto_camera.location = (1.49154, -5.47838, 5.64146)
ob_auto_camera.rotation_euler = (1.09748, -7.21219e-08, 0.694738)
scene.camera = ob_auto_camera
light_auto_sun = bpy.data.lights.new('AutoSun', 'SUN')
light_auto_sun.energy = 3.0
light_auto_sun.angle = 0.0523599
ob_auto_sun = bpy.data.objects.new('AutoSun', light_auto_sun)
scene.collection.objects.link(ob_auto_sun)
ob_auto_sun.rotation_euler = (0.872665, 0.174533, 0.523599)
bpy.context.view_layer.update()
